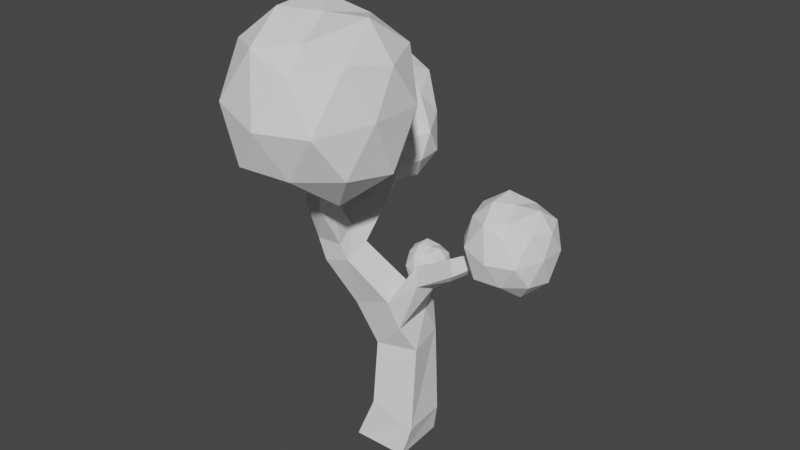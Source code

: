 # Source: Tree.blend  (saved by Blender 2.81.16; exported with 4.5.12 LTS)
import bpy
from mathutils import Matrix  # noqa: F401  (used for matrix-valued properties, if any)

bpy.ops.wm.read_factory_settings(use_empty=True)
scene = bpy.context.scene
scene.name = 'Scene'

# ---- collections
col_collection = bpy.data.collections.new('Collection'); scene.collection.children.link(col_collection)

# ---- world
world_world = bpy.data.worlds.new('World'); scene.world = world_world
world_world.use_nodes = True; world_world.node_tree.nodes.clear()
_N = world_world.node_tree.nodes; _L = world_world.node_tree.links
n0 = _N.new('ShaderNodeOutputWorld'); n0.name = 'World Output'; n0.location = (300, 300)
n1 = _N.new('ShaderNodeBackground'); n1.name = 'Background'; n1.location = (10, 300)
n1.inputs[0].default_value = (0.05088, 0.05088, 0.05088, 1.0)
_L.new(n1.outputs[0], n0.inputs[0])
n0.is_active_output = True
world_world.color = (0.05088, 0.05088, 0.05088)
world_world.use_sun_shadow = False
world_world.sun_shadow_jitter_overblur = 0.0

# ---- meshes
me_icosphere = bpy.data.meshes.new('Icosphere')
me_icosphere.from_pydata([(-0.00415, -0.0005218, -1.159), (0.9153, -0.6529, -0.6656), (-0.3479, -1.126, -0.6663), (-1.065, 0.0114, -0.6436), (-0.3417, 1.088, -0.6614), (0.7854, 0.5798, -0.5983), (0.3074, -0.929, 0.4958), (-0.849, -0.5598, 0.67), (-0.8132, 0.6287, 0.5381), (0.334, 0.9645, 0.4951), (1.083, -0.007402, 0.5998), (0.002318, 0.0206, 1.012), (-0.208, -0.6067, -1.016), (0.5278, -0.3713, -1.187), (0.3191, -0.975, -0.7265), (1.047, 0.02128, -0.7534), (0.4833, 0.3628, -1.042), (-0.6375, 0.006252, -1.126), (-0.8713, -0.6228, -0.7949), (-0.1923, 0.6587, -1.183), (-0.8455, 0.6463, -0.7524), (0.3102, 0.9788, -0.7148), (1.116, -0.3601, 0.0204), (1.116, 0.3853, 0.0204), (0.02436, -1.247, -0.1018), (0.7388, -1.021, -0.08456), (-1.222, -0.3695, -0.09977), (-0.7343, -1.027, 0.03005), (-0.7559, 1.068, -0.08064), (-1.137, 0.3954, -0.08694), (0.605, 0.8493, 0.006255), (0.01548, 1.209, 0.02382), (0.8743, -0.582, 0.7029), (-0.2742, -0.9133, 0.7471), (-1.008, 0.09602, 0.768), (-0.2865, 0.8967, 0.5816), (0.8488, 0.5615, 0.6804), (0.1984, -0.5777, 0.7911), (0.7244, -0.01114, 1.08), (-0.4627, -0.2817, 1.063), (-0.4931, 0.4546, 1.097), (0.2051, 0.6205, 0.8985)], [], [(0, 13, 12), (1, 13, 15), (0, 12, 17), (0, 17, 19), (0, 19, 16), (1, 15, 22), (2, 14, 24), (3, 18, 26), (4, 20, 28), (5, 21, 30), (1, 22, 25), (2, 24, 27), (3, 26, 29), (4, 28, 31), (5, 30, 23), (6, 32, 37), (7, 33, 39), (8, 34, 40), (9, 35, 41), (10, 36, 38), (38, 41, 11), (38, 36, 41), (36, 9, 41), (41, 40, 11), (41, 35, 40), (35, 8, 40), (40, 39, 11), (40, 34, 39), (34, 7, 39), (39, 37, 11), (39, 33, 37), (33, 6, 37), (37, 38, 11), (37, 32, 38), (32, 10, 38), (23, 36, 10), (23, 30, 36), (30, 9, 36), (31, 35, 9), (31, 28, 35), (28, 8, 35), (29, 34, 8), (29, 26, 34), (26, 7, 34), (27, 33, 7), (27, 24, 33), (24, 6, 33), (25, 32, 6), (25, 22, 32), (22, 10, 32), (30, 31, 9), (30, 21, 31), (21, 4, 31), (28, 29, 8), (28, 20, 29), (20, 3, 29), (26, 27, 7), (26, 18, 27), (18, 2, 27), (24, 25, 6), (24, 14, 25), (14, 1, 25), (22, 23, 10), (22, 15, 23), (15, 5, 23), (16, 21, 5), (16, 19, 21), (19, 4, 21), (19, 20, 4), (19, 17, 20), (17, 3, 20), (17, 18, 3), (17, 12, 18), (12, 2, 18), (15, 16, 5), (15, 13, 16), (13, 0, 16), (12, 14, 2), (12, 13, 14), (13, 1, 14)])
_uv = me_icosphere.uv_layers.new(name='UVMap')
_uv.uv.foreach_set('vector', [0.8182, 0.0, 0.7727, 0.07873, 0.8636, 0.07873, 0.7273, 0.1575, 0.6818, 0.07873, 0.6364, 0.1575, 0.09091, 0.0, 0.04545, 0.07873, 0.1364, 0.07873, 0.2727, 0.0, 0.2273, 0.07873, 0.3182, 0.07873, 0.4545, 0.0, 0.4091, 0.07873, 0.5, 0.07873, 0.7273, 0.1575, 0.6364, 0.1575, 0.6818, 0.2362, 0.9091, 0.1575, 0.8182, 0.1575, 0.8636, 0.2362, 0.1818, 0.1575, 0.09091, 0.1575, 0.1364, 0.2362, 0.3636, 0.1575, 0.2727, 0.1575, 0.3182, 0.2362, 0.5455, 0.1575, 0.4545, 0.1575, 0.5, 0.2362, 0.7273, 0.1575, 0.6818, 0.2362, 0.7727, 0.2362, 0.9091, 0.1575, 0.8636, 0.2362, 0.9545, 0.2362, 0.1818, 0.1575, 0.1364, 0.2362, 0.2273, 0.2362, 0.3636, 0.1575, 0.3182, 0.2362, 0.4091, 0.2362, 0.5455, 0.1575, 0.5, 0.2362, 0.5909, 0.2362, 0.8182, 0.3149, 0.7273, 0.3149, 0.7727, 0.3937, 1.0, 0.3149, 0.9091, 0.3149, 0.9545, 0.3937, 0.2727, 0.3149, 0.1818, 0.3149, 0.2273, 0.3937, 0.4545, 0.3149, 0.3636, 0.3149, 0.4091, 0.3937, 0.6364, 0.3149, 0.5455, 0.3149, 0.5909, 0.3937, 0.5909, 0.3937, 0.5, 0.3937, 0.5455, 0.4724, 0.5909, 0.3937, 0.5455, 0.3149, 0.5, 0.3937, 0.5455, 0.3149, 0.4545, 0.3149, 0.5, 0.3937, 0.4091, 0.3937, 0.3182, 0.3937, 0.3636, 0.4724, 0.4091, 0.3937, 0.3636, 0.3149, 0.3182, 0.3937, 0.3636, 0.3149, 0.2727, 0.3149, 0.3182, 0.3937, 0.2273, 0.3937, 0.1364, 0.3937, 0.1818, 0.4724, 0.2273, 0.3937, 0.1818, 0.3149, 0.1364, 0.3937, 0.1818, 0.3149, 0.09091, 0.3149, 0.1364, 0.3937, 0.9545, 0.3937, 0.8636, 0.3937, 0.9091, 0.4724, 0.9545, 0.3937, 0.9091, 0.3149, 0.8636, 0.3937, 0.9091, 0.3149, 0.8182, 0.3149, 0.8636, 0.3937, 0.7727, 0.3937, 0.6818, 0.3937, 0.7273, 0.4724, 0.7727, 0.3937, 0.7273, 0.3149, 0.6818, 0.3937, 0.7273, 0.3149, 0.6364, 0.3149, 0.6818, 0.3937, 0.5909, 0.2362, 0.5455, 0.3149, 0.6364, 0.3149, 0.5909, 0.2362, 0.5, 0.2362, 0.5455, 0.3149, 0.5, 0.2362, 0.4545, 0.3149, 0.5455, 0.3149, 0.4091, 0.2362, 0.3636, 0.3149, 0.4545, 0.3149, 0.4091, 0.2362, 0.3182, 0.2362, 0.3636, 0.3149, 0.3182, 0.2362, 0.2727, 0.3149, 0.3636, 0.3149, 0.2273, 0.2362, 0.1818, 0.3149, 0.2727, 0.3149, 0.2273, 0.2362, 0.1364, 0.2362, 0.1818, 0.3149, 0.1364, 0.2362, 0.09091, 0.3149, 0.1818, 0.3149, 0.9545, 0.2362, 0.9091, 0.3149, 1.0, 0.3149, 0.9545, 0.2362, 0.8636, 0.2362, 0.9091, 0.3149, 0.8636, 0.2362, 0.8182, 0.3149, 0.9091, 0.3149, 0.7727, 0.2362, 0.7273, 0.3149, 0.8182, 0.3149, 0.7727, 0.2362, 0.6818, 0.2362, 0.7273, 0.3149, 0.6818, 0.2362, 0.6364, 0.3149, 0.7273, 0.3149, 0.5, 0.2362, 0.4091, 0.2362, 0.4545, 0.3149, 0.5, 0.2362, 0.4545, 0.1575, 0.4091, 0.2362, 0.4545, 0.1575, 0.3636, 0.1575, 0.4091, 0.2362, 0.3182, 0.2362, 0.2273, 0.2362, 0.2727, 0.3149, 0.3182, 0.2362, 0.2727, 0.1575, 0.2273, 0.2362, 0.2727, 0.1575, 0.1818, 0.1575, 0.2273, 0.2362, 0.1364, 0.2362, 0.04545, 0.2362, 0.09091, 0.3149, 0.1364, 0.2362, 0.09091, 0.1575, 0.04545, 0.2362, 0.09091, 0.1575, 0.0, 0.1575, 0.04545, 0.2362, 0.8636, 0.2362, 0.7727, 0.2362, 0.8182, 0.3149, 0.8636, 0.2362, 0.8182, 0.1575, 0.7727, 0.2362, 0.8182, 0.1575, 0.7273, 0.1575, 0.7727, 0.2362, 0.6818, 0.2362, 0.5909, 0.2362, 0.6364, 0.3149, 0.6818, 0.2362, 0.6364, 0.1575, 0.5909, 0.2362, 0.6364, 0.1575, 0.5455, 0.1575, 0.5909, 0.2362, 0.5, 0.07873, 0.4545, 0.1575, 0.5455, 0.1575, 0.5, 0.07873, 0.4091, 0.07873, 0.4545, 0.1575, 0.4091, 0.07873, 0.3636, 0.1575, 0.4545, 0.1575, 0.3182, 0.07873, 0.2727, 0.1575, 0.3636, 0.1575, 0.3182, 0.07873, 0.2273, 0.07873, 0.2727, 0.1575, 0.2273, 0.07873, 0.1818, 0.1575, 0.2727, 0.1575, 0.1364, 0.07873, 0.09091, 0.1575, 0.1818, 0.1575, 0.1364, 0.07873, 0.04545, 0.07873, 0.09091, 0.1575, 0.04545, 0.07873, 0.0, 0.1575, 0.09091, 0.1575, 0.6364, 0.1575, 0.5909, 0.07873, 0.5455, 0.1575, 0.6364, 0.1575, 0.6818, 0.07873, 0.5909, 0.07873, 0.6818, 0.07873, 0.6364, 0.0, 0.5909, 0.07873, 0.8636, 0.07873, 0.8182, 0.1575, 0.9091, 0.1575, 0.8636, 0.07873, 0.7727, 0.07873, 0.8182, 0.1575, 0.7727, 0.07873, 0.7273, 0.1575, 0.8182, 0.1575])
me_icosphere.use_remesh_fix_poles = True
me_icosphere.use_remesh_preserve_attributes = False
me_icosphere.use_mirror_vertex_groups = False
me_icosphere.update()
me_cube_001 = bpy.data.meshes.new('Cube.001')
me_cube_001.from_pydata([(-1.419, -0.2937, -3.688), (-0.4733, -0.5225, -0.5878), (-1.421, 0.8165, -3.238), (-0.4624, 0.3727, -0.9342), (-0.2959, -0.4212, -3.794), (0.4682, -0.5397, -0.1487), (-0.2782, 0.7601, -3.563), (0.3496, 0.2744, 0.06139), (-1.663, 1.851, -5.669), (-1.481, 0.6763, -6.344), (-0.3221, 2.16, -5.709), (-0.09038, 0.9272, -6.417), (-1.39, 2.592, -7.3), (-1.226, 0.9463, -7.794), (0.2695, 2.696, -6.796), (0.2697, 1.086, -7.337), (0.4172, 4.541, -10.28), (-0.04736, 2.153, -10.69), (2.675, 4.077, -9.577), (2.36, 2.083, -9.793), (0.8502, 5.258, -13.23), (1.133, 2.608, -13.21), (2.993, 5.731, -12.99), (3.73, 2.992, -12.91), (1.242, 4.515, -17.06), (1.486, 1.773, -16.84), (3.902, 4.833, -17.8), (4.289, 1.909, -17.61), (0.4846, 4.559, -19.41), (0.5954, 1.376, -19.33), (3.68, 4.83, -19.44), (3.951, 1.431, -19.37), (0.7309, 5.076, -11.8), (0.5428, 2.38, -11.95), (2.991, 2.359, -11.46), (2.716, 5.117, -11.4), (3.908, 2.731, -7.188), (4.525, 3.758, -7.442), (4.084, 2.587, -8.37), (4.366, 3.627, -8.813), (6.113, 2.838, -5.978), (5.986, 3.447, -6.691), (6.372, 2.73, -6.95), (5.997, 3.037, -7.501), (8.324, 3.702, -4.955), (8.583, 4.158, -5.075), (8.611, 4.183, -5.723), (8.466, 3.69, -5.489), (-0.5805, 4.102, -4.711), (-1.585, 4.087, -5.046), (0.2139, 4.385, -5.177), (-0.8333, 4.594, -5.947), (-1.241, 6.031, -4.168), (-1.844, 6.173, -4.658), (-0.4788, 6.224, -4.213), (-0.9576, 6.585, -4.959), (-1.824, 7.419, -2.978), (-2.023, 7.477, -3.158), (-1.569, 7.497, -3.014), (-1.726, 7.635, -3.29), (2.003, 6.75, -11.62), (1.248, 6.679, -11.85), (1.11, 6.48, -11.39), (1.822, 6.392, -11.14), (1.523, 7.047, -10.82), (1.251, 7.018, -10.91), (1.2, 6.947, -10.74), (1.457, 6.916, -10.65)], [], [(0, 1, 3, 2), (2, 3, 7, 6), (6, 7, 5, 4), (4, 5, 1, 0), (2, 6, 10, 8), (7, 3, 1, 5), (11, 9, 13, 15), (0, 2, 8, 9), (6, 4, 11, 10), (4, 0, 9, 11), (17, 19, 15, 13), (10, 14, 50, 48), (10, 11, 15, 14), (9, 8, 12, 13), (33, 32, 20, 21), (13, 12, 16, 17), (42, 43, 46, 47), (12, 14, 18, 16), (23, 21, 25, 27), (34, 33, 21, 23), (22, 20, 61, 60), (35, 34, 23, 22), (26, 27, 31, 30), (20, 22, 26, 24), (22, 23, 27, 26), (21, 20, 24, 25), (28, 30, 31, 29), (25, 24, 28, 29), (27, 25, 29, 31), (24, 26, 30, 28), (19, 34, 38, 36), (16, 18, 35, 32), (19, 17, 33, 34), (17, 16, 32, 33), (39, 37, 41, 43), (34, 35, 39, 38), (18, 19, 36, 37), (35, 18, 37, 39), (15, 19, 18, 14), (38, 39, 43, 42), (37, 36, 40, 41), (36, 38, 42, 40), (45, 44, 47, 46), (43, 41, 45, 46), (40, 42, 47, 44), (41, 40, 44, 45), (48, 50, 54, 52), (8, 10, 48, 49), (12, 8, 49, 51), (14, 12, 51, 50), (55, 53, 57, 59), (49, 48, 52, 53), (51, 49, 53, 55), (50, 51, 55, 54), (57, 56, 58, 59), (54, 55, 59, 58), (52, 54, 58, 56), (53, 52, 56, 57), (60, 61, 65, 64), (20, 32, 62, 61), (35, 22, 60, 63), (32, 35, 63, 62), (66, 67, 64, 65), (62, 63, 67, 66), (61, 62, 66, 65), (63, 60, 64, 67)])
_uv = me_cube_001.uv_layers.new(name='UVMap')
_uv.uv.foreach_set('vector', [0.375, 0.0, 0.625, 0.0, 0.625, 0.25, 0.375, 0.25, 0.375, 0.25, 0.625, 0.25, 0.625, 0.5, 0.375, 0.5, 0.375, 0.5, 0.625, 0.5, 0.625, 0.75, 0.375, 0.75, 0.375, 0.75, 0.625, 0.75, 0.625, 1.0, 0.375, 1.0, 0.375, 0.25, 0.375, 0.5, 0.375, 0.5, 0.375, 0.25, 0.625, 0.5, 0.875, 0.5, 0.875, 0.75, 0.625, 0.75, 0.375, 0.75, 0.375, 1.0, 0.375, 1.0, 0.375, 0.75, 0.375, 0.0, 0.375, 0.25, 0.375, 0.25, 0.375, 0.0, 0.375, 0.5, 0.375, 0.75, 0.375, 0.75, 0.375, 0.5, 0.375, 0.75, 0.375, 1.0, 0.375, 1.0, 0.375, 0.75, 0.375, 1.0, 0.375, 0.75, 0.375, 0.75, 0.375, 1.0, 0.375, 0.5, 0.375, 0.5, 0.375, 0.5, 0.375, 0.5, 0.375, 0.5, 0.375, 0.75, 0.375, 0.75, 0.375, 0.5, 0.375, 0.0, 0.375, 0.25, 0.375, 0.25, 0.375, 0.0, 0.375, 0.0, 0.375, 0.25, 0.375, 0.25, 0.375, 0.0, 0.375, 0.0, 0.375, 0.25, 0.375, 0.25, 0.375, 0.0, 0.375, 0.75, 0.375, 0.5, 0.375, 0.5, 0.375, 0.75, 0.375, 0.25, 0.375, 0.5, 0.375, 0.5, 0.375, 0.25, 0.375, 0.75, 0.375, 1.0, 0.375, 1.0, 0.375, 0.75, 0.375, 0.75, 0.375, 1.0, 0.375, 1.0, 0.375, 0.75, 0.375, 0.5, 0.375, 0.25, 0.375, 0.25, 0.375, 0.5, 0.375, 0.5, 0.375, 0.75, 0.375, 0.75, 0.375, 0.5, 0.375, 0.5, 0.375, 0.75, 0.375, 0.75, 0.375, 0.5, 0.375, 0.25, 0.375, 0.5, 0.375, 0.5, 0.375, 0.25, 0.375, 0.5, 0.375, 0.75, 0.375, 0.75, 0.375, 0.5, 0.375, 0.0, 0.375, 0.25, 0.375, 0.25, 0.375, 0.0, 0.125, 0.5, 0.375, 0.5, 0.375, 0.75, 0.125, 0.75, 0.375, 0.0, 0.375, 0.25, 0.375, 0.25, 0.375, 0.0, 0.375, 0.75, 0.375, 1.0, 0.375, 1.0, 0.375, 0.75, 0.375, 0.25, 0.375, 0.5, 0.375, 0.5, 0.375, 0.25, 0.375, 0.75, 0.375, 0.75, 0.375, 0.75, 0.375, 0.75, 0.375, 0.25, 0.375, 0.5, 0.375, 0.5, 0.375, 0.25, 0.375, 0.75, 0.375, 1.0, 0.375, 1.0, 0.375, 0.75, 0.375, 0.0, 0.375, 0.25, 0.375, 0.25, 0.375, 0.0, 0.375, 0.5, 0.375, 0.5, 0.375, 0.5, 0.375, 0.5, 0.375, 0.75, 0.375, 0.5, 0.375, 0.5, 0.375, 0.75, 0.375, 0.5, 0.375, 0.75, 0.375, 0.75, 0.375, 0.5, 0.375, 0.5, 0.375, 0.5, 0.375, 0.5, 0.375, 0.5, 0.375, 0.75, 0.375, 0.75, 0.375, 0.5, 0.375, 0.5, 0.375, 0.75, 0.375, 0.5, 0.375, 0.5, 0.375, 0.75, 0.375, 0.5, 0.375, 0.75, 0.375, 0.75, 0.375, 0.5, 0.375, 0.75, 0.375, 0.75, 0.375, 0.75, 0.375, 0.75, 0.375, 0.5, 0.375, 0.75, 0.375, 0.75, 0.375, 0.5, 0.375, 0.5, 0.375, 0.5, 0.375, 0.5, 0.375, 0.5, 0.375, 0.75, 0.375, 0.75, 0.375, 0.75, 0.375, 0.75, 0.375, 0.5, 0.375, 0.75, 0.375, 0.75, 0.375, 0.5, 0.375, 0.5, 0.375, 0.5, 0.375, 0.5, 0.375, 0.5, 0.375, 0.25, 0.375, 0.5, 0.375, 0.5, 0.375, 0.25, 0.375, 0.25, 0.375, 0.25, 0.375, 0.25, 0.375, 0.25, 0.375, 0.5, 0.375, 0.25, 0.375, 0.25, 0.375, 0.5, 0.375, 0.25, 0.375, 0.25, 0.375, 0.25, 0.375, 0.25, 0.375, 0.25, 0.375, 0.5, 0.375, 0.5, 0.375, 0.25, 0.375, 0.25, 0.375, 0.25, 0.375, 0.25, 0.375, 0.25, 0.375, 0.5, 0.375, 0.25, 0.375, 0.25, 0.375, 0.5, 0.375, 0.25, 0.375, 0.5, 0.375, 0.5, 0.375, 0.25, 0.375, 0.5, 0.375, 0.25, 0.375, 0.25, 0.375, 0.5, 0.375, 0.5, 0.375, 0.5, 0.375, 0.5, 0.375, 0.5, 0.375, 0.25, 0.375, 0.5, 0.375, 0.5, 0.375, 0.25, 0.375, 0.5, 0.375, 0.25, 0.375, 0.25, 0.375, 0.5, 0.375, 0.25, 0.375, 0.25, 0.375, 0.25, 0.375, 0.25, 0.375, 0.5, 0.375, 0.5, 0.375, 0.5, 0.375, 0.5, 0.375, 0.25, 0.375, 0.5, 0.375, 0.5, 0.375, 0.25, 0.375, 0.25, 0.375, 0.5, 0.375, 0.5, 0.375, 0.25, 0.375, 0.25, 0.375, 0.5, 0.375, 0.5, 0.375, 0.25, 0.375, 0.25, 0.375, 0.25, 0.375, 0.25, 0.375, 0.25, 0.375, 0.5, 0.375, 0.5, 0.375, 0.5, 0.375, 0.5])
me_cube_001.use_remesh_fix_poles = True
me_cube_001.use_remesh_preserve_attributes = False
me_cube_001.use_mirror_vertex_groups = False
me_cube_001.update()
me_icosphere_001 = bpy.data.meshes.new('Icosphere.001')
me_icosphere_001.from_pydata([(-0.00415, -0.0005218, -1.159), (0.9153, -0.6529, -0.6656), (-0.3479, -1.126, -0.6663), (-1.065, 0.0114, -0.6436), (-0.3417, 1.088, -0.6614), (0.7854, 0.5798, -0.5983), (0.3074, -0.929, 0.4958), (-0.849, -0.5598, 0.67), (-0.8132, 0.6287, 0.5381), (0.334, 0.9645, 0.4951), (1.083, -0.007402, 0.5998), (0.002318, 0.0206, 1.012), (-0.208, -0.6067, -1.016), (0.5278, -0.3713, -1.187), (0.3191, -0.975, -0.7265), (1.047, 0.02128, -0.7534), (0.4833, 0.3628, -1.042), (-0.6375, 0.006252, -1.126), (-0.8713, -0.6228, -0.7949), (-0.1923, 0.6587, -1.183), (-0.8455, 0.6463, -0.7524), (0.3102, 0.9788, -0.7148), (1.116, -0.3601, 0.0204), (1.116, 0.3853, 0.0204), (0.02436, -1.247, -0.1018), (0.7388, -1.021, -0.08456), (-1.222, -0.3695, -0.09977), (-0.7343, -1.027, 0.03005), (-0.7559, 1.068, -0.08064), (-1.137, 0.3954, -0.08694), (0.605, 0.8493, 0.006255), (0.01548, 1.209, 0.02382), (0.8743, -0.582, 0.7029), (-0.2742, -0.9133, 0.7471), (-1.008, 0.09602, 0.768), (-0.2865, 0.8967, 0.5816), (0.8488, 0.5615, 0.6804), (0.1984, -0.5777, 0.7911), (0.7244, -0.01114, 1.08), (-0.4627, -0.2817, 1.063), (-0.4931, 0.4546, 1.097), (0.2051, 0.6205, 0.8985)], [], [(0, 13, 12), (1, 13, 15), (0, 12, 17), (0, 17, 19), (0, 19, 16), (1, 15, 22), (2, 14, 24), (3, 18, 26), (4, 20, 28), (5, 21, 30), (1, 22, 25), (2, 24, 27), (3, 26, 29), (4, 28, 31), (5, 30, 23), (6, 32, 37), (7, 33, 39), (8, 34, 40), (9, 35, 41), (10, 36, 38), (38, 41, 11), (38, 36, 41), (36, 9, 41), (41, 40, 11), (41, 35, 40), (35, 8, 40), (40, 39, 11), (40, 34, 39), (34, 7, 39), (39, 37, 11), (39, 33, 37), (33, 6, 37), (37, 38, 11), (37, 32, 38), (32, 10, 38), (23, 36, 10), (23, 30, 36), (30, 9, 36), (31, 35, 9), (31, 28, 35), (28, 8, 35), (29, 34, 8), (29, 26, 34), (26, 7, 34), (27, 33, 7), (27, 24, 33), (24, 6, 33), (25, 32, 6), (25, 22, 32), (22, 10, 32), (30, 31, 9), (30, 21, 31), (21, 4, 31), (28, 29, 8), (28, 20, 29), (20, 3, 29), (26, 27, 7), (26, 18, 27), (18, 2, 27), (24, 25, 6), (24, 14, 25), (14, 1, 25), (22, 23, 10), (22, 15, 23), (15, 5, 23), (16, 21, 5), (16, 19, 21), (19, 4, 21), (19, 20, 4), (19, 17, 20), (17, 3, 20), (17, 18, 3), (17, 12, 18), (12, 2, 18), (15, 16, 5), (15, 13, 16), (13, 0, 16), (12, 14, 2), (12, 13, 14), (13, 1, 14)])
_uv = me_icosphere_001.uv_layers.new(name='UVMap')
_uv.uv.foreach_set('vector', [0.8182, 0.0, 0.7727, 0.07873, 0.8636, 0.07873, 0.7273, 0.1575, 0.6818, 0.07873, 0.6364, 0.1575, 0.09091, 0.0, 0.04545, 0.07873, 0.1364, 0.07873, 0.2727, 0.0, 0.2273, 0.07873, 0.3182, 0.07873, 0.4545, 0.0, 0.4091, 0.07873, 0.5, 0.07873, 0.7273, 0.1575, 0.6364, 0.1575, 0.6818, 0.2362, 0.9091, 0.1575, 0.8182, 0.1575, 0.8636, 0.2362, 0.1818, 0.1575, 0.09091, 0.1575, 0.1364, 0.2362, 0.3636, 0.1575, 0.2727, 0.1575, 0.3182, 0.2362, 0.5455, 0.1575, 0.4545, 0.1575, 0.5, 0.2362, 0.7273, 0.1575, 0.6818, 0.2362, 0.7727, 0.2362, 0.9091, 0.1575, 0.8636, 0.2362, 0.9545, 0.2362, 0.1818, 0.1575, 0.1364, 0.2362, 0.2273, 0.2362, 0.3636, 0.1575, 0.3182, 0.2362, 0.4091, 0.2362, 0.5455, 0.1575, 0.5, 0.2362, 0.5909, 0.2362, 0.8182, 0.3149, 0.7273, 0.3149, 0.7727, 0.3937, 1.0, 0.3149, 0.9091, 0.3149, 0.9545, 0.3937, 0.2727, 0.3149, 0.1818, 0.3149, 0.2273, 0.3937, 0.4545, 0.3149, 0.3636, 0.3149, 0.4091, 0.3937, 0.6364, 0.3149, 0.5455, 0.3149, 0.5909, 0.3937, 0.5909, 0.3937, 0.5, 0.3937, 0.5455, 0.4724, 0.5909, 0.3937, 0.5455, 0.3149, 0.5, 0.3937, 0.5455, 0.3149, 0.4545, 0.3149, 0.5, 0.3937, 0.4091, 0.3937, 0.3182, 0.3937, 0.3636, 0.4724, 0.4091, 0.3937, 0.3636, 0.3149, 0.3182, 0.3937, 0.3636, 0.3149, 0.2727, 0.3149, 0.3182, 0.3937, 0.2273, 0.3937, 0.1364, 0.3937, 0.1818, 0.4724, 0.2273, 0.3937, 0.1818, 0.3149, 0.1364, 0.3937, 0.1818, 0.3149, 0.09091, 0.3149, 0.1364, 0.3937, 0.9545, 0.3937, 0.8636, 0.3937, 0.9091, 0.4724, 0.9545, 0.3937, 0.9091, 0.3149, 0.8636, 0.3937, 0.9091, 0.3149, 0.8182, 0.3149, 0.8636, 0.3937, 0.7727, 0.3937, 0.6818, 0.3937, 0.7273, 0.4724, 0.7727, 0.3937, 0.7273, 0.3149, 0.6818, 0.3937, 0.7273, 0.3149, 0.6364, 0.3149, 0.6818, 0.3937, 0.5909, 0.2362, 0.5455, 0.3149, 0.6364, 0.3149, 0.5909, 0.2362, 0.5, 0.2362, 0.5455, 0.3149, 0.5, 0.2362, 0.4545, 0.3149, 0.5455, 0.3149, 0.4091, 0.2362, 0.3636, 0.3149, 0.4545, 0.3149, 0.4091, 0.2362, 0.3182, 0.2362, 0.3636, 0.3149, 0.3182, 0.2362, 0.2727, 0.3149, 0.3636, 0.3149, 0.2273, 0.2362, 0.1818, 0.3149, 0.2727, 0.3149, 0.2273, 0.2362, 0.1364, 0.2362, 0.1818, 0.3149, 0.1364, 0.2362, 0.09091, 0.3149, 0.1818, 0.3149, 0.9545, 0.2362, 0.9091, 0.3149, 1.0, 0.3149, 0.9545, 0.2362, 0.8636, 0.2362, 0.9091, 0.3149, 0.8636, 0.2362, 0.8182, 0.3149, 0.9091, 0.3149, 0.7727, 0.2362, 0.7273, 0.3149, 0.8182, 0.3149, 0.7727, 0.2362, 0.6818, 0.2362, 0.7273, 0.3149, 0.6818, 0.2362, 0.6364, 0.3149, 0.7273, 0.3149, 0.5, 0.2362, 0.4091, 0.2362, 0.4545, 0.3149, 0.5, 0.2362, 0.4545, 0.1575, 0.4091, 0.2362, 0.4545, 0.1575, 0.3636, 0.1575, 0.4091, 0.2362, 0.3182, 0.2362, 0.2273, 0.2362, 0.2727, 0.3149, 0.3182, 0.2362, 0.2727, 0.1575, 0.2273, 0.2362, 0.2727, 0.1575, 0.1818, 0.1575, 0.2273, 0.2362, 0.1364, 0.2362, 0.04545, 0.2362, 0.09091, 0.3149, 0.1364, 0.2362, 0.09091, 0.1575, 0.04545, 0.2362, 0.09091, 0.1575, 0.0, 0.1575, 0.04545, 0.2362, 0.8636, 0.2362, 0.7727, 0.2362, 0.8182, 0.3149, 0.8636, 0.2362, 0.8182, 0.1575, 0.7727, 0.2362, 0.8182, 0.1575, 0.7273, 0.1575, 0.7727, 0.2362, 0.6818, 0.2362, 0.5909, 0.2362, 0.6364, 0.3149, 0.6818, 0.2362, 0.6364, 0.1575, 0.5909, 0.2362, 0.6364, 0.1575, 0.5455, 0.1575, 0.5909, 0.2362, 0.5, 0.07873, 0.4545, 0.1575, 0.5455, 0.1575, 0.5, 0.07873, 0.4091, 0.07873, 0.4545, 0.1575, 0.4091, 0.07873, 0.3636, 0.1575, 0.4545, 0.1575, 0.3182, 0.07873, 0.2727, 0.1575, 0.3636, 0.1575, 0.3182, 0.07873, 0.2273, 0.07873, 0.2727, 0.1575, 0.2273, 0.07873, 0.1818, 0.1575, 0.2727, 0.1575, 0.1364, 0.07873, 0.09091, 0.1575, 0.1818, 0.1575, 0.1364, 0.07873, 0.04545, 0.07873, 0.09091, 0.1575, 0.04545, 0.07873, 0.0, 0.1575, 0.09091, 0.1575, 0.6364, 0.1575, 0.5909, 0.07873, 0.5455, 0.1575, 0.6364, 0.1575, 0.6818, 0.07873, 0.5909, 0.07873, 0.6818, 0.07873, 0.6364, 0.0, 0.5909, 0.07873, 0.8636, 0.07873, 0.8182, 0.1575, 0.9091, 0.1575, 0.8636, 0.07873, 0.7727, 0.07873, 0.8182, 0.1575, 0.7727, 0.07873, 0.7273, 0.1575, 0.8182, 0.1575])
me_icosphere_001.use_remesh_fix_poles = True
me_icosphere_001.use_remesh_preserve_attributes = False
me_icosphere_001.use_mirror_vertex_groups = False
me_icosphere_001.update()
me_icosphere_002 = bpy.data.meshes.new('Icosphere.002')
me_icosphere_002.from_pydata([(-0.00415, -0.0005218, -1.159), (0.9153, -0.6529, -0.6656), (-0.3479, -1.126, -0.6663), (-1.065, 0.0114, -0.6436), (-0.3417, 1.088, -0.6614), (0.7854, 0.5798, -0.5983), (0.3074, -0.929, 0.4958), (-0.849, -0.5598, 0.67), (-0.8132, 0.6287, 0.5381), (0.334, 0.9645, 0.4951), (1.083, -0.007402, 0.5998), (0.002318, 0.0206, 1.012), (-0.208, -0.6067, -1.016), (0.5278, -0.3713, -1.187), (0.3191, -0.975, -0.7265), (1.047, 0.02128, -0.7534), (0.4833, 0.3628, -1.042), (-0.6375, 0.006252, -1.126), (-0.8713, -0.6228, -0.7949), (-0.1923, 0.6587, -1.183), (-0.8455, 0.6463, -0.7524), (0.3102, 0.9788, -0.7148), (1.116, -0.3601, 0.0204), (1.116, 0.3853, 0.0204), (0.02436, -1.247, -0.1018), (0.7388, -1.021, -0.08456), (-1.222, -0.3695, -0.09977), (-0.7343, -1.027, 0.03005), (-0.7559, 1.068, -0.08064), (-1.137, 0.3954, -0.08694), (0.605, 0.8493, 0.006255), (0.01548, 1.209, 0.02382), (0.8743, -0.582, 0.7029), (-0.2742, -0.9133, 0.7471), (-1.008, 0.09602, 0.768), (-0.2865, 0.8967, 0.5816), (0.8488, 0.5615, 0.6804), (0.1984, -0.5777, 0.7911), (0.7244, -0.01114, 1.08), (-0.4627, -0.2817, 1.063), (-0.4931, 0.4546, 1.097), (0.2051, 0.6205, 0.8985)], [], [(0, 13, 12), (1, 13, 15), (0, 12, 17), (0, 17, 19), (0, 19, 16), (1, 15, 22), (2, 14, 24), (3, 18, 26), (4, 20, 28), (5, 21, 30), (1, 22, 25), (2, 24, 27), (3, 26, 29), (4, 28, 31), (5, 30, 23), (6, 32, 37), (7, 33, 39), (8, 34, 40), (9, 35, 41), (10, 36, 38), (38, 41, 11), (38, 36, 41), (36, 9, 41), (41, 40, 11), (41, 35, 40), (35, 8, 40), (40, 39, 11), (40, 34, 39), (34, 7, 39), (39, 37, 11), (39, 33, 37), (33, 6, 37), (37, 38, 11), (37, 32, 38), (32, 10, 38), (23, 36, 10), (23, 30, 36), (30, 9, 36), (31, 35, 9), (31, 28, 35), (28, 8, 35), (29, 34, 8), (29, 26, 34), (26, 7, 34), (27, 33, 7), (27, 24, 33), (24, 6, 33), (25, 32, 6), (25, 22, 32), (22, 10, 32), (30, 31, 9), (30, 21, 31), (21, 4, 31), (28, 29, 8), (28, 20, 29), (20, 3, 29), (26, 27, 7), (26, 18, 27), (18, 2, 27), (24, 25, 6), (24, 14, 25), (14, 1, 25), (22, 23, 10), (22, 15, 23), (15, 5, 23), (16, 21, 5), (16, 19, 21), (19, 4, 21), (19, 20, 4), (19, 17, 20), (17, 3, 20), (17, 18, 3), (17, 12, 18), (12, 2, 18), (15, 16, 5), (15, 13, 16), (13, 0, 16), (12, 14, 2), (12, 13, 14), (13, 1, 14)])
_uv = me_icosphere_002.uv_layers.new(name='UVMap')
_uv.uv.foreach_set('vector', [0.8182, 0.0, 0.7727, 0.07873, 0.8636, 0.07873, 0.7273, 0.1575, 0.6818, 0.07873, 0.6364, 0.1575, 0.09091, 0.0, 0.04545, 0.07873, 0.1364, 0.07873, 0.2727, 0.0, 0.2273, 0.07873, 0.3182, 0.07873, 0.4545, 0.0, 0.4091, 0.07873, 0.5, 0.07873, 0.7273, 0.1575, 0.6364, 0.1575, 0.6818, 0.2362, 0.9091, 0.1575, 0.8182, 0.1575, 0.8636, 0.2362, 0.1818, 0.1575, 0.09091, 0.1575, 0.1364, 0.2362, 0.3636, 0.1575, 0.2727, 0.1575, 0.3182, 0.2362, 0.5455, 0.1575, 0.4545, 0.1575, 0.5, 0.2362, 0.7273, 0.1575, 0.6818, 0.2362, 0.7727, 0.2362, 0.9091, 0.1575, 0.8636, 0.2362, 0.9545, 0.2362, 0.1818, 0.1575, 0.1364, 0.2362, 0.2273, 0.2362, 0.3636, 0.1575, 0.3182, 0.2362, 0.4091, 0.2362, 0.5455, 0.1575, 0.5, 0.2362, 0.5909, 0.2362, 0.8182, 0.3149, 0.7273, 0.3149, 0.7727, 0.3937, 1.0, 0.3149, 0.9091, 0.3149, 0.9545, 0.3937, 0.2727, 0.3149, 0.1818, 0.3149, 0.2273, 0.3937, 0.4545, 0.3149, 0.3636, 0.3149, 0.4091, 0.3937, 0.6364, 0.3149, 0.5455, 0.3149, 0.5909, 0.3937, 0.5909, 0.3937, 0.5, 0.3937, 0.5455, 0.4724, 0.5909, 0.3937, 0.5455, 0.3149, 0.5, 0.3937, 0.5455, 0.3149, 0.4545, 0.3149, 0.5, 0.3937, 0.4091, 0.3937, 0.3182, 0.3937, 0.3636, 0.4724, 0.4091, 0.3937, 0.3636, 0.3149, 0.3182, 0.3937, 0.3636, 0.3149, 0.2727, 0.3149, 0.3182, 0.3937, 0.2273, 0.3937, 0.1364, 0.3937, 0.1818, 0.4724, 0.2273, 0.3937, 0.1818, 0.3149, 0.1364, 0.3937, 0.1818, 0.3149, 0.09091, 0.3149, 0.1364, 0.3937, 0.9545, 0.3937, 0.8636, 0.3937, 0.9091, 0.4724, 0.9545, 0.3937, 0.9091, 0.3149, 0.8636, 0.3937, 0.9091, 0.3149, 0.8182, 0.3149, 0.8636, 0.3937, 0.7727, 0.3937, 0.6818, 0.3937, 0.7273, 0.4724, 0.7727, 0.3937, 0.7273, 0.3149, 0.6818, 0.3937, 0.7273, 0.3149, 0.6364, 0.3149, 0.6818, 0.3937, 0.5909, 0.2362, 0.5455, 0.3149, 0.6364, 0.3149, 0.5909, 0.2362, 0.5, 0.2362, 0.5455, 0.3149, 0.5, 0.2362, 0.4545, 0.3149, 0.5455, 0.3149, 0.4091, 0.2362, 0.3636, 0.3149, 0.4545, 0.3149, 0.4091, 0.2362, 0.3182, 0.2362, 0.3636, 0.3149, 0.3182, 0.2362, 0.2727, 0.3149, 0.3636, 0.3149, 0.2273, 0.2362, 0.1818, 0.3149, 0.2727, 0.3149, 0.2273, 0.2362, 0.1364, 0.2362, 0.1818, 0.3149, 0.1364, 0.2362, 0.09091, 0.3149, 0.1818, 0.3149, 0.9545, 0.2362, 0.9091, 0.3149, 1.0, 0.3149, 0.9545, 0.2362, 0.8636, 0.2362, 0.9091, 0.3149, 0.8636, 0.2362, 0.8182, 0.3149, 0.9091, 0.3149, 0.7727, 0.2362, 0.7273, 0.3149, 0.8182, 0.3149, 0.7727, 0.2362, 0.6818, 0.2362, 0.7273, 0.3149, 0.6818, 0.2362, 0.6364, 0.3149, 0.7273, 0.3149, 0.5, 0.2362, 0.4091, 0.2362, 0.4545, 0.3149, 0.5, 0.2362, 0.4545, 0.1575, 0.4091, 0.2362, 0.4545, 0.1575, 0.3636, 0.1575, 0.4091, 0.2362, 0.3182, 0.2362, 0.2273, 0.2362, 0.2727, 0.3149, 0.3182, 0.2362, 0.2727, 0.1575, 0.2273, 0.2362, 0.2727, 0.1575, 0.1818, 0.1575, 0.2273, 0.2362, 0.1364, 0.2362, 0.04545, 0.2362, 0.09091, 0.3149, 0.1364, 0.2362, 0.09091, 0.1575, 0.04545, 0.2362, 0.09091, 0.1575, 0.0, 0.1575, 0.04545, 0.2362, 0.8636, 0.2362, 0.7727, 0.2362, 0.8182, 0.3149, 0.8636, 0.2362, 0.8182, 0.1575, 0.7727, 0.2362, 0.8182, 0.1575, 0.7273, 0.1575, 0.7727, 0.2362, 0.6818, 0.2362, 0.5909, 0.2362, 0.6364, 0.3149, 0.6818, 0.2362, 0.6364, 0.1575, 0.5909, 0.2362, 0.6364, 0.1575, 0.5455, 0.1575, 0.5909, 0.2362, 0.5, 0.07873, 0.4545, 0.1575, 0.5455, 0.1575, 0.5, 0.07873, 0.4091, 0.07873, 0.4545, 0.1575, 0.4091, 0.07873, 0.3636, 0.1575, 0.4545, 0.1575, 0.3182, 0.07873, 0.2727, 0.1575, 0.3636, 0.1575, 0.3182, 0.07873, 0.2273, 0.07873, 0.2727, 0.1575, 0.2273, 0.07873, 0.1818, 0.1575, 0.2727, 0.1575, 0.1364, 0.07873, 0.09091, 0.1575, 0.1818, 0.1575, 0.1364, 0.07873, 0.04545, 0.07873, 0.09091, 0.1575, 0.04545, 0.07873, 0.0, 0.1575, 0.09091, 0.1575, 0.6364, 0.1575, 0.5909, 0.07873, 0.5455, 0.1575, 0.6364, 0.1575, 0.6818, 0.07873, 0.5909, 0.07873, 0.6818, 0.07873, 0.6364, 0.0, 0.5909, 0.07873, 0.8636, 0.07873, 0.8182, 0.1575, 0.9091, 0.1575, 0.8636, 0.07873, 0.7727, 0.07873, 0.8182, 0.1575, 0.7727, 0.07873, 0.7273, 0.1575, 0.8182, 0.1575])
me_icosphere_002.use_remesh_fix_poles = True
me_icosphere_002.use_remesh_preserve_attributes = False
me_icosphere_002.use_mirror_vertex_groups = False
me_icosphere_002.update()
me_icosphere_003 = bpy.data.meshes.new('Icosphere.003')
me_icosphere_003.from_pydata([(-0.00415, -0.0005218, -1.159), (0.9153, -0.6529, -0.6656), (-0.3479, -1.126, -0.6663), (-1.065, 0.0114, -0.6436), (-0.3417, 1.088, -0.6614), (0.7854, 0.5798, -0.5983), (0.3074, -0.929, 0.4958), (-0.849, -0.5598, 0.67), (-0.8132, 0.6287, 0.5381), (0.334, 0.9645, 0.4951), (1.083, -0.007402, 0.5998), (0.002318, 0.0206, 1.012), (-0.208, -0.6067, -1.016), (0.5278, -0.3713, -1.187), (0.3191, -0.975, -0.7265), (1.047, 0.02128, -0.7534), (0.4833, 0.3628, -1.042), (-0.6375, 0.006252, -1.126), (-0.8713, -0.6228, -0.7949), (-0.1923, 0.6587, -1.183), (-0.8455, 0.6463, -0.7524), (0.3102, 0.9788, -0.7148), (1.116, -0.3601, 0.0204), (1.116, 0.3853, 0.0204), (0.02436, -1.247, -0.1018), (0.7388, -1.021, -0.08456), (-1.222, -0.3695, -0.09977), (-0.7343, -1.027, 0.03005), (-0.7559, 1.068, -0.08064), (-1.137, 0.3954, -0.08694), (0.605, 0.8493, 0.006255), (0.01548, 1.209, 0.02382), (0.8743, -0.582, 0.7029), (-0.2742, -0.9133, 0.7471), (-1.008, 0.09602, 0.768), (-0.2865, 0.8967, 0.5816), (0.8488, 0.5615, 0.6804), (0.1984, -0.5777, 0.7911), (0.7244, -0.01114, 1.08), (-0.4627, -0.2817, 1.063), (-0.4931, 0.4546, 1.097), (0.2051, 0.6205, 0.8985)], [], [(0, 13, 12), (1, 13, 15), (0, 12, 17), (0, 17, 19), (0, 19, 16), (1, 15, 22), (2, 14, 24), (3, 18, 26), (4, 20, 28), (5, 21, 30), (1, 22, 25), (2, 24, 27), (3, 26, 29), (4, 28, 31), (5, 30, 23), (6, 32, 37), (7, 33, 39), (8, 34, 40), (9, 35, 41), (10, 36, 38), (38, 41, 11), (38, 36, 41), (36, 9, 41), (41, 40, 11), (41, 35, 40), (35, 8, 40), (40, 39, 11), (40, 34, 39), (34, 7, 39), (39, 37, 11), (39, 33, 37), (33, 6, 37), (37, 38, 11), (37, 32, 38), (32, 10, 38), (23, 36, 10), (23, 30, 36), (30, 9, 36), (31, 35, 9), (31, 28, 35), (28, 8, 35), (29, 34, 8), (29, 26, 34), (26, 7, 34), (27, 33, 7), (27, 24, 33), (24, 6, 33), (25, 32, 6), (25, 22, 32), (22, 10, 32), (30, 31, 9), (30, 21, 31), (21, 4, 31), (28, 29, 8), (28, 20, 29), (20, 3, 29), (26, 27, 7), (26, 18, 27), (18, 2, 27), (24, 25, 6), (24, 14, 25), (14, 1, 25), (22, 23, 10), (22, 15, 23), (15, 5, 23), (16, 21, 5), (16, 19, 21), (19, 4, 21), (19, 20, 4), (19, 17, 20), (17, 3, 20), (17, 18, 3), (17, 12, 18), (12, 2, 18), (15, 16, 5), (15, 13, 16), (13, 0, 16), (12, 14, 2), (12, 13, 14), (13, 1, 14)])
_uv = me_icosphere_003.uv_layers.new(name='UVMap')
_uv.uv.foreach_set('vector', [0.8182, 0.0, 0.7727, 0.07873, 0.8636, 0.07873, 0.7273, 0.1575, 0.6818, 0.07873, 0.6364, 0.1575, 0.09091, 0.0, 0.04545, 0.07873, 0.1364, 0.07873, 0.2727, 0.0, 0.2273, 0.07873, 0.3182, 0.07873, 0.4545, 0.0, 0.4091, 0.07873, 0.5, 0.07873, 0.7273, 0.1575, 0.6364, 0.1575, 0.6818, 0.2362, 0.9091, 0.1575, 0.8182, 0.1575, 0.8636, 0.2362, 0.1818, 0.1575, 0.09091, 0.1575, 0.1364, 0.2362, 0.3636, 0.1575, 0.2727, 0.1575, 0.3182, 0.2362, 0.5455, 0.1575, 0.4545, 0.1575, 0.5, 0.2362, 0.7273, 0.1575, 0.6818, 0.2362, 0.7727, 0.2362, 0.9091, 0.1575, 0.8636, 0.2362, 0.9545, 0.2362, 0.1818, 0.1575, 0.1364, 0.2362, 0.2273, 0.2362, 0.3636, 0.1575, 0.3182, 0.2362, 0.4091, 0.2362, 0.5455, 0.1575, 0.5, 0.2362, 0.5909, 0.2362, 0.8182, 0.3149, 0.7273, 0.3149, 0.7727, 0.3937, 1.0, 0.3149, 0.9091, 0.3149, 0.9545, 0.3937, 0.2727, 0.3149, 0.1818, 0.3149, 0.2273, 0.3937, 0.4545, 0.3149, 0.3636, 0.3149, 0.4091, 0.3937, 0.6364, 0.3149, 0.5455, 0.3149, 0.5909, 0.3937, 0.5909, 0.3937, 0.5, 0.3937, 0.5455, 0.4724, 0.5909, 0.3937, 0.5455, 0.3149, 0.5, 0.3937, 0.5455, 0.3149, 0.4545, 0.3149, 0.5, 0.3937, 0.4091, 0.3937, 0.3182, 0.3937, 0.3636, 0.4724, 0.4091, 0.3937, 0.3636, 0.3149, 0.3182, 0.3937, 0.3636, 0.3149, 0.2727, 0.3149, 0.3182, 0.3937, 0.2273, 0.3937, 0.1364, 0.3937, 0.1818, 0.4724, 0.2273, 0.3937, 0.1818, 0.3149, 0.1364, 0.3937, 0.1818, 0.3149, 0.09091, 0.3149, 0.1364, 0.3937, 0.9545, 0.3937, 0.8636, 0.3937, 0.9091, 0.4724, 0.9545, 0.3937, 0.9091, 0.3149, 0.8636, 0.3937, 0.9091, 0.3149, 0.8182, 0.3149, 0.8636, 0.3937, 0.7727, 0.3937, 0.6818, 0.3937, 0.7273, 0.4724, 0.7727, 0.3937, 0.7273, 0.3149, 0.6818, 0.3937, 0.7273, 0.3149, 0.6364, 0.3149, 0.6818, 0.3937, 0.5909, 0.2362, 0.5455, 0.3149, 0.6364, 0.3149, 0.5909, 0.2362, 0.5, 0.2362, 0.5455, 0.3149, 0.5, 0.2362, 0.4545, 0.3149, 0.5455, 0.3149, 0.4091, 0.2362, 0.3636, 0.3149, 0.4545, 0.3149, 0.4091, 0.2362, 0.3182, 0.2362, 0.3636, 0.3149, 0.3182, 0.2362, 0.2727, 0.3149, 0.3636, 0.3149, 0.2273, 0.2362, 0.1818, 0.3149, 0.2727, 0.3149, 0.2273, 0.2362, 0.1364, 0.2362, 0.1818, 0.3149, 0.1364, 0.2362, 0.09091, 0.3149, 0.1818, 0.3149, 0.9545, 0.2362, 0.9091, 0.3149, 1.0, 0.3149, 0.9545, 0.2362, 0.8636, 0.2362, 0.9091, 0.3149, 0.8636, 0.2362, 0.8182, 0.3149, 0.9091, 0.3149, 0.7727, 0.2362, 0.7273, 0.3149, 0.8182, 0.3149, 0.7727, 0.2362, 0.6818, 0.2362, 0.7273, 0.3149, 0.6818, 0.2362, 0.6364, 0.3149, 0.7273, 0.3149, 0.5, 0.2362, 0.4091, 0.2362, 0.4545, 0.3149, 0.5, 0.2362, 0.4545, 0.1575, 0.4091, 0.2362, 0.4545, 0.1575, 0.3636, 0.1575, 0.4091, 0.2362, 0.3182, 0.2362, 0.2273, 0.2362, 0.2727, 0.3149, 0.3182, 0.2362, 0.2727, 0.1575, 0.2273, 0.2362, 0.2727, 0.1575, 0.1818, 0.1575, 0.2273, 0.2362, 0.1364, 0.2362, 0.04545, 0.2362, 0.09091, 0.3149, 0.1364, 0.2362, 0.09091, 0.1575, 0.04545, 0.2362, 0.09091, 0.1575, 0.0, 0.1575, 0.04545, 0.2362, 0.8636, 0.2362, 0.7727, 0.2362, 0.8182, 0.3149, 0.8636, 0.2362, 0.8182, 0.1575, 0.7727, 0.2362, 0.8182, 0.1575, 0.7273, 0.1575, 0.7727, 0.2362, 0.6818, 0.2362, 0.5909, 0.2362, 0.6364, 0.3149, 0.6818, 0.2362, 0.6364, 0.1575, 0.5909, 0.2362, 0.6364, 0.1575, 0.5455, 0.1575, 0.5909, 0.2362, 0.5, 0.07873, 0.4545, 0.1575, 0.5455, 0.1575, 0.5, 0.07873, 0.4091, 0.07873, 0.4545, 0.1575, 0.4091, 0.07873, 0.3636, 0.1575, 0.4545, 0.1575, 0.3182, 0.07873, 0.2727, 0.1575, 0.3636, 0.1575, 0.3182, 0.07873, 0.2273, 0.07873, 0.2727, 0.1575, 0.2273, 0.07873, 0.1818, 0.1575, 0.2727, 0.1575, 0.1364, 0.07873, 0.09091, 0.1575, 0.1818, 0.1575, 0.1364, 0.07873, 0.04545, 0.07873, 0.09091, 0.1575, 0.04545, 0.07873, 0.0, 0.1575, 0.09091, 0.1575, 0.6364, 0.1575, 0.5909, 0.07873, 0.5455, 0.1575, 0.6364, 0.1575, 0.6818, 0.07873, 0.5909, 0.07873, 0.6818, 0.07873, 0.6364, 0.0, 0.5909, 0.07873, 0.8636, 0.07873, 0.8182, 0.1575, 0.9091, 0.1575, 0.8636, 0.07873, 0.7727, 0.07873, 0.8182, 0.1575, 0.7727, 0.07873, 0.7273, 0.1575, 0.8182, 0.1575])
me_icosphere_003.use_remesh_fix_poles = True
me_icosphere_003.use_remesh_preserve_attributes = False
me_icosphere_003.use_mirror_vertex_groups = False
me_icosphere_003.update()

# ---- objects
ob_icosphere = bpy.data.objects.new('Icosphere', me_icosphere)
ob_cube = bpy.data.objects.new('Cube', me_cube_001)
ob_icosphere_001 = bpy.data.objects.new('Icosphere.001', me_icosphere_001)
ob_icosphere_002 = bpy.data.objects.new('Icosphere.002', me_icosphere_002)
ob_icosphere_003 = bpy.data.objects.new('Icosphere.003', me_icosphere_003)

# ---- transforms, parenting, visibility, modifiers, constraints
ob_icosphere.location = (0.05368, -0.05099, 7.028)
ob_icosphere.scale = (1.373, 1.373, 1.373)
ob_icosphere.lineart.crease_threshold = 0.0
ob_cube.location = (0.0, 0.0, 6.125)
ob_cube.scale = (0.3219, 0.3219, 0.3219)
ob_cube.lineart.crease_threshold = 0.0
ob_icosphere_001.location = (2.945, 1.378, 4.67)
ob_icosphere_001.scale = (0.69, 0.69, 0.69)
ob_icosphere_001.lineart.crease_threshold = 0.0
ob_icosphere_002.location = (-0.9699, 2.878, 5.57)
ob_icosphere_002.rotation_euler = (-0.5908, 0.6865, -0.6263)
ob_icosphere_002.scale = (1.171, 0.7697, 0.7667)
ob_icosphere_002.lineart.crease_threshold = 0.0
ob_icosphere_003.location = (0.3563, 2.395, 2.918)
ob_icosphere_003.scale = (0.3743, 0.3743, 0.3743)
ob_icosphere_003.lineart.crease_threshold = 0.0

# ---- collection membership
col_collection.objects.link(ob_icosphere)
col_collection.objects.link(ob_cube)
col_collection.objects.link(ob_icosphere_001)
col_collection.objects.link(ob_icosphere_002)
col_collection.objects.link(ob_icosphere_003)

# ---- scene / render settings (as saved in the file)
scene.frame_start = 1; scene.frame_end = 250; scene.frame_set(1)
scene.render.engine = 'BLENDER_EEVEE_NEXT'
scene.cycles.use_denoising = False
scene.cycles.samples = 128
scene.cycles.sampling_pattern = 'TABULATED_SOBOL'
scene.cycles.use_adaptive_sampling = False
scene.cycles.use_light_tree = False
scene.view_settings.view_transform = 'Filmic'
bpy.context.view_layer.update()

# ---- added for rendering (the .blend has no active camera and no usable light): camera, sun
cam_auto = bpy.data.cameras.new('AutoCamera')
cam_auto.lens = 50.0
cam_auto.sensor_width = 36.0
cam_auto.clip_end = 1000.0
ob_auto_camera = bpy.data.objects.new('AutoCamera', cam_auto)
scene.collection.objects.link(ob_auto_camera)
ob_auto_camera.location = (12.0275, -12.4994, 13.4349)
ob_auto_camera.rotation_euler = (1.09748, -7.21219e-08, 0.694738)
scene.camera = ob_auto_camera
light_auto_sun = bpy.data.lights.new('AutoSun', 'SUN')
light_auto_sun.energy = 3.0
light_auto_sun.angle = 0.0523599
ob_auto_sun = bpy.data.objects.new('AutoSun', light_auto_sun)
scene.collection.objects.link(ob_auto_sun)
ob_auto_sun.rotation_euler = (0.872665, 0.174533, 0.523599)
bpy.context.view_layer.update()
